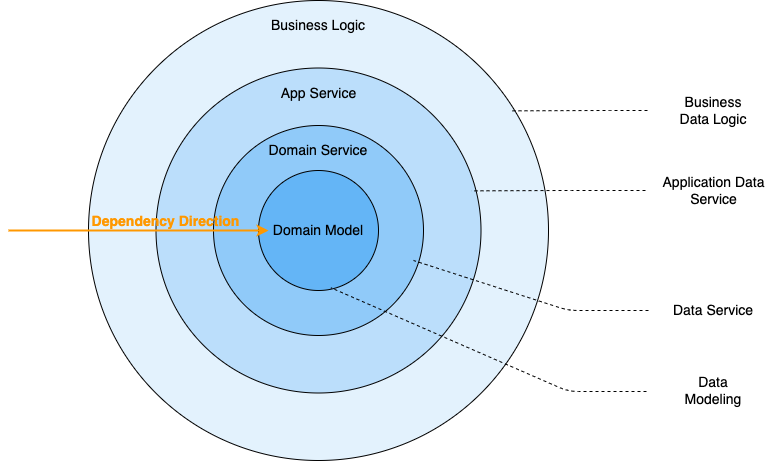

The diagram above was exported from draw.io. Its source (the exported page's mxGraphModel, read from the mxfile embedded in the PNG):
<mxGraphModel dx="1069" dy="920" grid="1" gridSize="10" guides="1" tooltips="1" connect="1" arrows="1" fold="1" page="1" pageScale="1" pageWidth="1600" pageHeight="900" background="#ffffff" math="0" shadow="0">
  <root>
    <mxCell id="0" />
    <mxCell id="1" parent="0" />
    <mxCell id="5" value="Business Logic" style="ellipse;whiteSpace=wrap;html=1;aspect=fixed;fontSize=14;verticalAlign=top;spacingBottom=0;spacingTop=10;fillColor=#e3f2fd;strokeColor=#000000;fontColor=#000000;" parent="1" vertex="1">
      <mxGeometry x="520" y="210" width="460" height="460" as="geometry" />
    </mxCell>
    <mxCell id="4" value="App Service" style="ellipse;whiteSpace=wrap;html=1;aspect=fixed;fontSize=14;verticalAlign=top;spacingBottom=0;spacingTop=10;fillColor=#bbdefb;strokeColor=#000000;fontColor=#000000;" parent="1" vertex="1">
      <mxGeometry x="587.5" y="277.5" width="325" height="325" as="geometry" />
    </mxCell>
    <mxCell id="3" value="Domain Service" style="ellipse;whiteSpace=wrap;html=1;aspect=fixed;fontSize=14;verticalAlign=top;spacingBottom=0;spacingTop=10;fillStyle=solid;fillColor=#90caf9;strokeColor=#000000;fontColor=#000000;" parent="1" vertex="1">
      <mxGeometry x="645" y="335" width="210" height="210" as="geometry" />
    </mxCell>
    <mxCell id="2" value="Domain Model" style="ellipse;whiteSpace=wrap;html=1;aspect=fixed;fontSize=14;labelBackgroundColor=none;fillColor=#64b5f6;gradientColor=none;fillStyle=solid;strokeColor=#000000;fontColor=#000000;fontStyle=0" parent="1" vertex="1">
      <mxGeometry x="690" y="380" width="120" height="120" as="geometry" />
    </mxCell>
    <mxCell id="6" value="" style="endArrow=classic;html=1;fontSize=14;entryX=0.2;entryY=0.5;entryDx=0;entryDy=0;entryPerimeter=0;strokeWidth=2;spacingTop=0;strokeColor=#FF9800;" parent="1" edge="1">
      <mxGeometry width="50" height="50" relative="1" as="geometry">
        <mxPoint x="440" y="440" as="sourcePoint" />
        <mxPoint x="700" y="440" as="targetPoint" />
      </mxGeometry>
    </mxCell>
    <mxCell id="8" value="Dependency Direction" style="edgeLabel;html=1;align=center;verticalAlign=middle;resizable=0;points=[];fontSize=14;labelBackgroundColor=none;fontStyle=1;fontColor=#FF9800;" parent="6" vertex="1" connectable="0">
      <mxGeometry x="-0.2846" y="2" relative="1" as="geometry">
        <mxPoint x="64" y="-8" as="offset" />
      </mxGeometry>
    </mxCell>
    <mxCell id="9" value="" style="endArrow=none;dashed=1;html=1;strokeColor=#000000;strokeWidth=1;fontSize=14;fontColor=#000000;entryX=0.603;entryY=0.977;entryDx=0;entryDy=0;entryPerimeter=0;" parent="1" edge="1" target="2">
      <mxGeometry width="50" height="50" relative="1" as="geometry">
        <mxPoint x="1078" y="601" as="sourcePoint" />
        <mxPoint x="770" y="491" as="targetPoint" />
        <Array as="points">
          <mxPoint x="1000" y="601" />
        </Array>
      </mxGeometry>
    </mxCell>
    <mxCell id="10" value="" style="endArrow=none;dashed=1;html=1;strokeColor=#000000;strokeWidth=1;fontSize=14;fontColor=#000000;entryX=0.5;entryY=1;entryDx=0;entryDy=0;" parent="1" edge="1">
      <mxGeometry width="50" height="50" relative="1" as="geometry">
        <mxPoint x="1080" y="520" as="sourcePoint" />
        <mxPoint x="845" y="470" as="targetPoint" />
        <Array as="points">
          <mxPoint x="1000" y="520" />
        </Array>
      </mxGeometry>
    </mxCell>
    <mxCell id="11" value="" style="endArrow=none;dashed=1;html=1;strokeColor=#000000;strokeWidth=1;fontSize=14;fontColor=#000000;entryX=0.992;entryY=0.378;entryDx=0;entryDy=0;entryPerimeter=0;" parent="1" edge="1">
      <mxGeometry width="50" height="50" relative="1" as="geometry">
        <mxPoint x="1077" y="400" as="sourcePoint" />
        <mxPoint x="902.9000000000001" y="400.3499999999999" as="targetPoint" />
        <Array as="points">
          <mxPoint x="993" y="400" />
        </Array>
      </mxGeometry>
    </mxCell>
    <mxCell id="12" value="" style="endArrow=none;dashed=1;html=1;strokeColor=#000000;strokeWidth=1;fontSize=14;fontColor=#000000;entryX=0.992;entryY=0.378;entryDx=0;entryDy=0;entryPerimeter=0;" parent="1" edge="1">
      <mxGeometry width="50" height="50" relative="1" as="geometry">
        <mxPoint x="1079" y="320" as="sourcePoint" />
        <mxPoint x="942.0000000000001" y="320.3499999999999" as="targetPoint" />
        <Array as="points">
          <mxPoint x="1032.1" y="320" />
        </Array>
      </mxGeometry>
    </mxCell>
    <mxCell id="15" value="Data Modeling" style="text;html=1;strokeColor=none;fillColor=none;align=center;verticalAlign=middle;whiteSpace=wrap;rounded=0;labelBackgroundColor=none;fillStyle=solid;fontSize=14;fontColor=#000000;" parent="1" vertex="1">
      <mxGeometry x="1100" y="580" width="90" height="40" as="geometry" />
    </mxCell>
    <mxCell id="16" value="Data Service" style="text;html=1;strokeColor=none;fillColor=none;align=center;verticalAlign=middle;whiteSpace=wrap;rounded=0;labelBackgroundColor=none;fillStyle=solid;fontSize=14;fontColor=#000000;" parent="1" vertex="1">
      <mxGeometry x="1100" y="500" width="90" height="40" as="geometry" />
    </mxCell>
    <mxCell id="17" value="Application Data Service" style="text;html=1;strokeColor=none;fillColor=none;align=center;verticalAlign=middle;whiteSpace=wrap;rounded=0;labelBackgroundColor=none;fillStyle=solid;fontSize=14;fontColor=#000000;" parent="1" vertex="1">
      <mxGeometry x="1092.5" y="380" width="105" height="40" as="geometry" />
    </mxCell>
    <mxCell id="18" value="Business Data Logic" style="text;html=1;strokeColor=none;fillColor=none;align=center;verticalAlign=middle;whiteSpace=wrap;rounded=0;labelBackgroundColor=none;fillStyle=solid;fontSize=14;fontColor=#000000;fontStyle=0" parent="1" vertex="1">
      <mxGeometry x="1100" y="300" width="90" height="40" as="geometry" />
    </mxCell>
  </root>
</mxGraphModel>